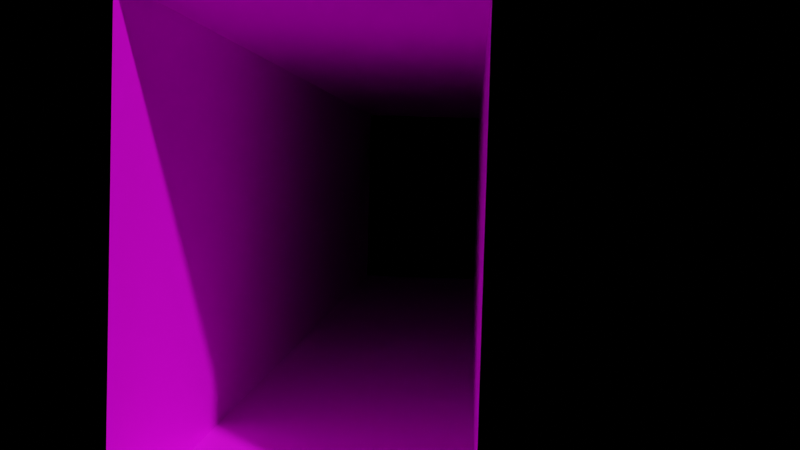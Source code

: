 # Source: hallway.blend  (saved by Blender 2.90.8; exported with 4.5.12 LTS)
import bpy
from mathutils import Matrix  # noqa: F401  (used for matrix-valued properties, if any)

bpy.ops.wm.read_factory_settings(use_empty=True)
scene = bpy.context.scene
scene.name = 'Scene'

# ---- collections
col_collection = bpy.data.collections.new('Collection'); scene.collection.children.link(col_collection)

# ---- images (referenced by path relative to the original .blend; pixels are not part of the script)
import os
ASSET_DIR = os.environ.get("B2B_ASSET_DIR", "")  # directory of the original .blend (textures are referenced by path, not embedded)
HERE = os.path.dirname(os.path.abspath(__file__))  # packed textures are extracted next to this script under _unpacked/

def load_image(name, relpath, width, height, colorspace="sRGB"):
    """Load a texture the original file referenced (path relative to the .blend, or extracted next to this script)."""
    p = next((c for c in (os.path.join(HERE, relpath), os.path.join(ASSET_DIR, relpath)) if relpath and os.path.exists(c)), "")
    if p:
        img = bpy.data.images.load(p, check_existing=True)
        img.name = name
    else:  # same state as the original file: an image datablock whose file is absent (Cycles renders it pink)
        img = bpy.data.images.new(name, width, height)
        img.source = "FILE"
        img.filepath = "//" + (relpath or name)
    img.colorspace_settings.name = colorspace
    return img
img_pakutexture2020_03_02_13_34_52_1_jpg_001 = load_image('PAKUtexture2020-03-02_13-34-52_1.jpg.001', 'texture/PAKUtexture2020-03-02_13-34-52_1.jpg', 1024, 1024, 'sRGB')
img_pakutexture06210121_jpg_001 = load_image('pakutexture06210121.jpg.001', 'texture/pakutexture06210121.jpg', 1024, 1024, 'sRGB')
img_texture524_22_jpg_001 = load_image('texture524_22.jpg.001', 'texture/texture524_22.jpg', 1024, 1024, 'sRGB')

# ---- materials (node trees are filled in below, after node groups)
mat_x = bpy.data.materials.new('床')
mat_x.use_transparent_shadow = False
mat_x_1 = bpy.data.materials.new('壁')
mat_x_1.alpha_threshold = 0.0
mat_x_1.use_transparent_shadow = False
mat_x_1.line_color = (0.0, 0.0, 0.0, 1.0)
mat_x_2 = bpy.data.materials.new('天井')
mat_x_2.use_transparent_shadow = False

# ---- material node trees
mat_x.use_nodes = True; mat_x.node_tree.nodes.clear()
_N = mat_x.node_tree.nodes; _L = mat_x.node_tree.links
n0 = _N.new('ShaderNodeBsdfPrincipled'); n0.name = 'Principled BSDF'; n0.location = (10, 300)
n0.distribution = 'GGX'
n0.subsurface_method = 'BURLEY'
n0.inputs[3].default_value = 1.45
n0.inputs[27].default_value = (0.0, 0.0, 0.0, 1.0)
n0.inputs[28].default_value = 1.0
n1 = _N.new('ShaderNodeOutputMaterial'); n1.name = 'Material Output'; n1.location = (300, 300)
n2 = _N.new('ShaderNodeTexImage'); n2.name = 'Image Texture'; n2.location = (-451, 214)
n2.image = img_pakutexture2020_03_02_13_34_52_1_jpg_001
n3 = _N.new('ShaderNodeMapping'); n3.name = 'Mapping'; n3.location = (-876, 288)
n4 = _N.new('ShaderNodeTexCoord'); n4.name = 'Texture Coordinate'; n4.location = (-1079, 257)
_L.new(n0.outputs[0], n1.inputs[0])
_L.new(n2.outputs[0], n0.inputs[0])
_L.new(n3.outputs[0], n2.inputs[0])
_L.new(n4.outputs[2], n3.inputs[0])
n1.is_active_output = True
mat_x_1.use_nodes = True; mat_x_1.node_tree.nodes.clear()
_N = mat_x_1.node_tree.nodes; _L = mat_x_1.node_tree.links
n0 = _N.new('ShaderNodeOutputMaterial'); n0.name = 'Material Output'; n0.location = (300, 300)
n1 = _N.new('ShaderNodeBsdfPrincipled'); n1.name = 'Principled BSDF'; n1.location = (10, 300)
n1.distribution = 'GGX'
n1.subsurface_method = 'BURLEY'
n1.inputs[2].default_value = 0.4
n1.inputs[3].default_value = 1.45
n1.inputs[27].default_value = (0.0, 0.0, 0.0, 1.0)
n1.inputs[28].default_value = 1.0
n2 = _N.new('ShaderNodeTexImage'); n2.name = 'Image Texture'; n2.location = (-483, 231)
n2.image = img_pakutexture06210121_jpg_001
n3 = _N.new('ShaderNodeMapping'); n3.name = 'Mapping'; n3.location = (-700, 276)
n3.inputs[2].default_value = (0.0, 0.0, 1.571)
n3.inputs[3].default_value = (1.0, 2.0, 1.0)
n4 = _N.new('ShaderNodeTexCoord'); n4.name = 'Texture Coordinate'; n4.location = (-944, 219)
_L.new(n1.outputs[0], n0.inputs[0])
_L.new(n2.outputs[0], n1.inputs[0])
_L.new(n3.outputs[0], n2.inputs[0])
_L.new(n4.outputs[2], n3.inputs[0])
n0.is_active_output = True
mat_x_2.use_nodes = True; mat_x_2.node_tree.nodes.clear()
_N = mat_x_2.node_tree.nodes; _L = mat_x_2.node_tree.links
n0 = _N.new('ShaderNodeBsdfPrincipled'); n0.name = 'Principled BSDF'; n0.location = (10, 300)
n0.distribution = 'GGX'
n0.subsurface_method = 'BURLEY'
n0.inputs[3].default_value = 1.45
n0.inputs[27].default_value = (0.0, 0.0, 0.0, 1.0)
n0.inputs[28].default_value = 1.0
n1 = _N.new('ShaderNodeOutputMaterial'); n1.name = 'Material Output'; n1.location = (300, 300)
n2 = _N.new('ShaderNodeTexImage'); n2.name = 'Image Texture'; n2.location = (-447, 231)
n2.image = img_texture524_22_jpg_001
n3 = _N.new('ShaderNodeTexCoord'); n3.name = 'Texture Coordinate'; n3.location = (-910, 235)
n4 = _N.new('ShaderNodeMapping'); n4.name = 'Mapping'; n4.location = (-678, 239)
n4.inputs[2].default_value = (0.0, 0.0, 1.571)
n4.inputs[3].default_value = (1.0, 2.0, 1.0)
_L.new(n0.outputs[0], n1.inputs[0])
_L.new(n2.outputs[0], n0.inputs[0])
_L.new(n4.outputs[0], n2.inputs[0])
_L.new(n3.outputs[2], n4.inputs[0])
n1.is_active_output = True

# ---- world
world_world = bpy.data.worlds.new('World'); scene.world = world_world
world_world.use_nodes = True; world_world.node_tree.nodes.clear()
_N = world_world.node_tree.nodes; _L = world_world.node_tree.links
n0 = _N.new('ShaderNodeOutputWorld'); n0.name = 'World Output'; n0.location = (300, 300)
n1 = _N.new('ShaderNodeBackground'); n1.name = 'Background'; n1.location = (10, 300)
n1.inputs[0].default_value = (0.0, 0.0, 0.0, 1.0)
_L.new(n1.outputs[0], n0.inputs[0])
n0.is_active_output = True
world_world.color = (0.05088, 0.05088, 0.05088)
world_world.use_sun_shadow = False
world_world.sun_shadow_jitter_overblur = 0.0

# ---- cameras
cam_camera = bpy.data.cameras.new('Camera')
cam_camera.clip_end = 100.0
cam_camera.ortho_scale = 7.314

# ---- meshes
me_plane_002 = bpy.data.meshes.new('Plane.002')
me_plane_002.from_pydata([(-1.0, -1.0, 0.0), (1.0, -1.0, 0.0), (-1.0, 1.0, 0.0), (1.0, 1.0, 0.0)], [], [(0, 1, 3, 2)])
_uv = me_plane_002.uv_layers.new(name='UVMap')
_uv.uv.foreach_set('vector', [0.0, 0.0, 1.0, 0.0, 1.0, 1.0, 0.0, 1.0])
me_plane_002.materials.append(mat_x)
me_plane_002.use_remesh_fix_poles = True
me_plane_002.use_remesh_preserve_attributes = False
me_plane_002.use_mirror_vertex_groups = False
me_plane_002.update()
me_plane_003 = bpy.data.meshes.new('Plane.003')
me_plane_003.from_pydata([(-1.0, -1.0, 0.0), (1.0, -1.0, 0.0), (-1.0, 1.0, 0.0), (1.0, 1.0, 0.0)], [], [(0, 1, 3, 2)])
_uv = me_plane_003.uv_layers.new(name='UVMap')
_uv.uv.foreach_set('vector', [0.0, 0.0, 1.0, 0.0, 1.0, 1.0, 0.0, 1.0])
me_plane_003.materials.append(mat_x_1)
me_plane_003.use_remesh_fix_poles = True
me_plane_003.use_remesh_preserve_attributes = False
me_plane_003.use_mirror_vertex_groups = False
me_plane_003.update()
me_plane_004 = bpy.data.meshes.new('Plane.004')
me_plane_004.from_pydata([(-1.0, -1.0, 0.0), (1.0, -1.0, 0.0), (-1.0, 1.0, 0.0), (1.0, 1.0, 0.0)], [], [(0, 1, 3, 2)])
_uv = me_plane_004.uv_layers.new(name='UVMap')
_uv.uv.foreach_set('vector', [0.0, 0.0, 1.0, 0.0, 1.0, 1.0, 0.0, 1.0])
me_plane_004.materials.append(mat_x_1)
me_plane_004.use_remesh_fix_poles = True
me_plane_004.use_remesh_preserve_attributes = False
me_plane_004.use_mirror_vertex_groups = False
me_plane_004.update()
me_plane_005 = bpy.data.meshes.new('Plane.005')
me_plane_005.from_pydata([(-1.0, -1.0, 0.0), (1.0, -1.0, 0.0), (-1.0, 1.0, 0.0), (1.0, 1.0, 0.0)], [], [(0, 1, 3, 2)])
_uv = me_plane_005.uv_layers.new(name='UVMap')
_uv.uv.foreach_set('vector', [0.0, 0.0, 1.0, 0.0, 1.0, 1.0, 0.0, 1.0])
me_plane_005.materials.append(mat_x_2)
me_plane_005.use_remesh_fix_poles = True
me_plane_005.use_remesh_preserve_attributes = False
me_plane_005.use_mirror_vertex_groups = False
me_plane_005.update()

# ---- objects
ob_camera = bpy.data.objects.new('Camera', cam_camera)
ob_plane = bpy.data.objects.new('Plane', me_plane_002)
ob_plane_001 = bpy.data.objects.new('Plane.001', me_plane_003)
ob_plane_002 = bpy.data.objects.new('Plane.002', me_plane_004)
ob_plane_003 = bpy.data.objects.new('Plane.003', me_plane_005)

# ---- transforms, parenting, visibility, modifiers, constraints
ob_camera.location = (0.9294, -13.32, 2.045)
ob_camera.rotation_euler = (1.519, -0.0285, 0.0656)
ob_camera.lock_rotations_4d = False
ob_camera.empty_display_type = 'ARROWS'
ob_camera.color = (0.0, 0.0, 0.0, 0.0)
ob_camera.display_type = 'WIRE'
ob_camera.lineart.crease_threshold = 0.0
ob_plane.parent = ob_plane_003
ob_plane.matrix_parent_inverse = Matrix(((1.0, -0.0, 0.0, -0.0), (-0.0, 0.1333, -0.0, 0.0), (0.0, -0.0, 1.0, -3.0), (-0.0, 0.0, -0.0, 1.0)))
ob_plane.location = (0.0, 0.0, 0.0)
ob_plane.scale = (1.0, 7.5, 1.0)
ob_plane.lineart.crease_threshold = 0.0
ob_plane_001.parent = ob_plane_003
ob_plane_001.matrix_parent_inverse = Matrix(((1.0, -0.0, 0.0, -0.0), (-0.0, 0.1333, -0.0, 0.0), (0.0, -0.0, 1.0, -3.0), (-0.0, 0.0, -0.0, 1.0)))
ob_plane_001.location = (-1.0, 0.0, 1.5)
ob_plane_001.rotation_euler = (-0.0, 1.571, 0.0)
ob_plane_001.scale = (1.5, 7.5, 1.0)
ob_plane_001.lineart.crease_threshold = 0.0
ob_plane_002.parent = ob_plane_003
ob_plane_002.matrix_parent_inverse = Matrix(((1.0, -0.0, 0.0, -0.0), (-0.0, 0.1333, -0.0, 0.0), (0.0, -0.0, 1.0, -3.0), (-0.0, 0.0, -0.0, 1.0)))
ob_plane_002.location = (1.0, 0.0, 1.5)
ob_plane_002.rotation_euler = (-0.0, 1.571, 0.0)
ob_plane_002.scale = (1.5, 7.5, 1.0)
ob_plane_002.lineart.crease_threshold = 0.0
ob_plane_003.location = (0.0, 0.0, 3.0)
ob_plane_003.scale = (1.0, 7.5, 1.0)
ob_plane_003.lineart.crease_threshold = 0.0

# ---- collection membership
col_collection.objects.link(ob_camera)
col_collection.objects.link(ob_plane)
col_collection.objects.link(ob_plane_001)
col_collection.objects.link(ob_plane_002)
col_collection.objects.link(ob_plane_003)

# ---- scene / render settings (as saved in the file)
scene.camera = ob_camera
scene.frame_start = 1; scene.frame_end = 250; scene.frame_set(1)
scene.render.engine = 'BLENDER_EEVEE_NEXT'
scene.cycles.use_denoising = False
scene.cycles.samples = 128
scene.cycles.sampling_pattern = 'TABULATED_SOBOL'
scene.cycles.use_adaptive_sampling = False
scene.cycles.use_light_tree = False
scene.view_settings.view_transform = 'Filmic'
bpy.context.view_layer.update()

# ---- added for rendering (the .blend has no usable light): sun
light_auto_sun = bpy.data.lights.new('AutoSun', 'SUN')
light_auto_sun.energy = 3.0
light_auto_sun.angle = 0.0523599
ob_auto_sun = bpy.data.objects.new('AutoSun', light_auto_sun)
scene.collection.objects.link(ob_auto_sun)
ob_auto_sun.rotation_euler = (0.872665, 0.174533, 0.523599)
bpy.context.view_layer.update()

